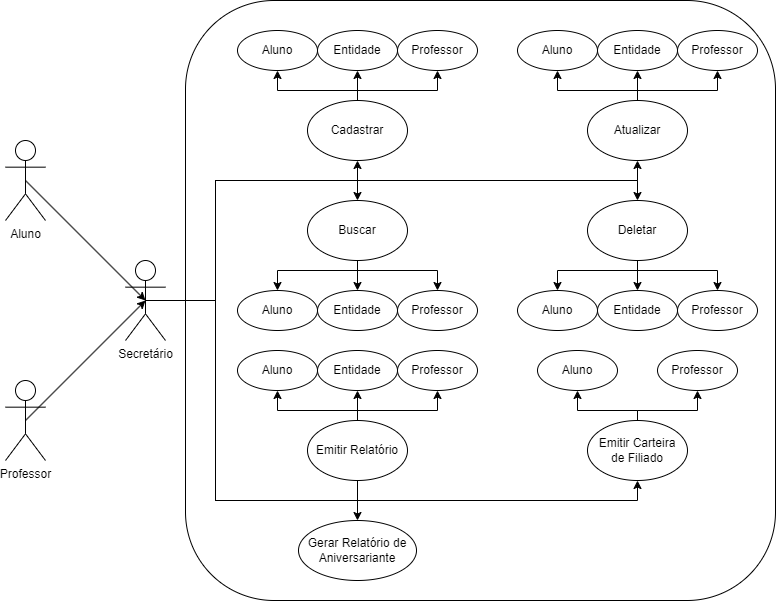

The diagram above was exported from draw.io. Its source (the exported page's mxGraphModel, read from the mxfile embedded in the PNG):
<mxGraphModel dx="1381" dy="764" grid="0" gridSize="10" guides="1" tooltips="1" connect="1" arrows="1" fold="1" page="0" pageScale="1" pageWidth="827" pageHeight="1169" math="0" shadow="0">
  <root>
    <mxCell id="0" />
    <mxCell id="1" parent="0" />
    <mxCell id="aOkKwqA5i7iNfNSnkIrr-112" style="rounded=0;orthogonalLoop=1;jettySize=auto;html=1;entryX=0.5;entryY=0.5;entryDx=0;entryDy=0;entryPerimeter=0;exitX=0.5;exitY=0.5;exitDx=0;exitDy=0;exitPerimeter=0;" edge="1" parent="1" source="aOkKwqA5i7iNfNSnkIrr-1" target="aOkKwqA5i7iNfNSnkIrr-4">
      <mxGeometry relative="1" as="geometry" />
    </mxCell>
    <mxCell id="aOkKwqA5i7iNfNSnkIrr-1" value="Aluno" style="shape=umlActor;verticalLabelPosition=bottom;verticalAlign=top;html=1;outlineConnect=0;" vertex="1" parent="1">
      <mxGeometry x="40" y="200" width="40" height="80" as="geometry" />
    </mxCell>
    <mxCell id="aOkKwqA5i7iNfNSnkIrr-113" style="edgeStyle=none;rounded=0;orthogonalLoop=1;jettySize=auto;html=1;exitX=0.5;exitY=0.5;exitDx=0;exitDy=0;exitPerimeter=0;entryX=0.5;entryY=0.5;entryDx=0;entryDy=0;entryPerimeter=0;" edge="1" parent="1" source="aOkKwqA5i7iNfNSnkIrr-2" target="aOkKwqA5i7iNfNSnkIrr-4">
      <mxGeometry relative="1" as="geometry" />
    </mxCell>
    <mxCell id="aOkKwqA5i7iNfNSnkIrr-2" value="Professor" style="shape=umlActor;verticalLabelPosition=bottom;verticalAlign=top;html=1;outlineConnect=0;" vertex="1" parent="1">
      <mxGeometry x="40" y="440" width="40" height="80" as="geometry" />
    </mxCell>
    <mxCell id="aOkKwqA5i7iNfNSnkIrr-6" value="" style="rounded=1;whiteSpace=wrap;html=1;" vertex="1" parent="1">
      <mxGeometry x="220" y="60" width="590" height="600" as="geometry" />
    </mxCell>
    <mxCell id="aOkKwqA5i7iNfNSnkIrr-89" style="edgeStyle=orthogonalEdgeStyle;rounded=0;orthogonalLoop=1;jettySize=auto;html=1;" edge="1" parent="1" source="aOkKwqA5i7iNfNSnkIrr-4" target="aOkKwqA5i7iNfNSnkIrr-78">
      <mxGeometry relative="1" as="geometry">
        <Array as="points">
          <mxPoint x="250" y="360" />
          <mxPoint x="250" y="240" />
          <mxPoint x="392" y="240" />
        </Array>
      </mxGeometry>
    </mxCell>
    <mxCell id="aOkKwqA5i7iNfNSnkIrr-48" style="edgeStyle=orthogonalEdgeStyle;rounded=0;orthogonalLoop=1;jettySize=auto;html=1;exitX=0.5;exitY=1;exitDx=0;exitDy=0;entryX=0.5;entryY=0;entryDx=0;entryDy=0;" edge="1" parent="1" source="aOkKwqA5i7iNfNSnkIrr-43" target="aOkKwqA5i7iNfNSnkIrr-44">
      <mxGeometry relative="1" as="geometry">
        <Array as="points">
          <mxPoint x="392" y="330" />
          <mxPoint x="312" y="330" />
        </Array>
      </mxGeometry>
    </mxCell>
    <mxCell id="aOkKwqA5i7iNfNSnkIrr-49" style="edgeStyle=orthogonalEdgeStyle;rounded=0;orthogonalLoop=1;jettySize=auto;html=1;exitX=0.5;exitY=1;exitDx=0;exitDy=0;entryX=0.5;entryY=0;entryDx=0;entryDy=0;" edge="1" parent="1" source="aOkKwqA5i7iNfNSnkIrr-43" target="aOkKwqA5i7iNfNSnkIrr-45">
      <mxGeometry relative="1" as="geometry" />
    </mxCell>
    <mxCell id="aOkKwqA5i7iNfNSnkIrr-50" style="edgeStyle=orthogonalEdgeStyle;rounded=0;orthogonalLoop=1;jettySize=auto;html=1;exitX=0.5;exitY=1;exitDx=0;exitDy=0;entryX=0.5;entryY=0;entryDx=0;entryDy=0;" edge="1" parent="1" source="aOkKwqA5i7iNfNSnkIrr-43" target="aOkKwqA5i7iNfNSnkIrr-46">
      <mxGeometry relative="1" as="geometry">
        <Array as="points">
          <mxPoint x="392" y="330" />
          <mxPoint x="472" y="330" />
        </Array>
      </mxGeometry>
    </mxCell>
    <mxCell id="aOkKwqA5i7iNfNSnkIrr-43" value="Buscar" style="ellipse;whiteSpace=wrap;html=1;" vertex="1" parent="1">
      <mxGeometry x="342" y="260" width="100" height="60" as="geometry" />
    </mxCell>
    <mxCell id="aOkKwqA5i7iNfNSnkIrr-44" value="Aluno" style="ellipse;whiteSpace=wrap;html=1;" vertex="1" parent="1">
      <mxGeometry x="272" y="350" width="80" height="40" as="geometry" />
    </mxCell>
    <mxCell id="aOkKwqA5i7iNfNSnkIrr-45" value="Entidade" style="ellipse;whiteSpace=wrap;html=1;" vertex="1" parent="1">
      <mxGeometry x="352" y="350" width="80" height="40" as="geometry" />
    </mxCell>
    <mxCell id="aOkKwqA5i7iNfNSnkIrr-46" value="Professor" style="ellipse;whiteSpace=wrap;html=1;" vertex="1" parent="1">
      <mxGeometry x="432" y="350" width="80" height="40" as="geometry" />
    </mxCell>
    <mxCell id="aOkKwqA5i7iNfNSnkIrr-51" style="edgeStyle=orthogonalEdgeStyle;rounded=0;orthogonalLoop=1;jettySize=auto;html=1;exitX=0.5;exitY=1;exitDx=0;exitDy=0;entryX=0.5;entryY=0;entryDx=0;entryDy=0;" edge="1" parent="1" source="aOkKwqA5i7iNfNSnkIrr-54" target="aOkKwqA5i7iNfNSnkIrr-55">
      <mxGeometry relative="1" as="geometry">
        <Array as="points">
          <mxPoint x="672" y="330" />
          <mxPoint x="592" y="330" />
        </Array>
      </mxGeometry>
    </mxCell>
    <mxCell id="aOkKwqA5i7iNfNSnkIrr-52" style="edgeStyle=orthogonalEdgeStyle;rounded=0;orthogonalLoop=1;jettySize=auto;html=1;exitX=0.5;exitY=1;exitDx=0;exitDy=0;entryX=0.5;entryY=0;entryDx=0;entryDy=0;" edge="1" parent="1" source="aOkKwqA5i7iNfNSnkIrr-54" target="aOkKwqA5i7iNfNSnkIrr-56">
      <mxGeometry relative="1" as="geometry" />
    </mxCell>
    <mxCell id="aOkKwqA5i7iNfNSnkIrr-53" style="edgeStyle=orthogonalEdgeStyle;rounded=0;orthogonalLoop=1;jettySize=auto;html=1;exitX=0.5;exitY=1;exitDx=0;exitDy=0;entryX=0.5;entryY=0;entryDx=0;entryDy=0;" edge="1" parent="1" source="aOkKwqA5i7iNfNSnkIrr-54" target="aOkKwqA5i7iNfNSnkIrr-57">
      <mxGeometry relative="1" as="geometry">
        <Array as="points">
          <mxPoint x="672" y="330" />
          <mxPoint x="752" y="330" />
        </Array>
      </mxGeometry>
    </mxCell>
    <mxCell id="aOkKwqA5i7iNfNSnkIrr-54" value="Deletar" style="ellipse;whiteSpace=wrap;html=1;" vertex="1" parent="1">
      <mxGeometry x="622" y="260" width="100" height="60" as="geometry" />
    </mxCell>
    <mxCell id="aOkKwqA5i7iNfNSnkIrr-55" value="Aluno" style="ellipse;whiteSpace=wrap;html=1;" vertex="1" parent="1">
      <mxGeometry x="552" y="350" width="80" height="40" as="geometry" />
    </mxCell>
    <mxCell id="aOkKwqA5i7iNfNSnkIrr-56" value="Entidade" style="ellipse;whiteSpace=wrap;html=1;" vertex="1" parent="1">
      <mxGeometry x="632" y="350" width="80" height="40" as="geometry" />
    </mxCell>
    <mxCell id="aOkKwqA5i7iNfNSnkIrr-57" value="Professor" style="ellipse;whiteSpace=wrap;html=1;" vertex="1" parent="1">
      <mxGeometry x="712" y="350" width="80" height="40" as="geometry" />
    </mxCell>
    <mxCell id="aOkKwqA5i7iNfNSnkIrr-75" style="edgeStyle=orthogonalEdgeStyle;rounded=0;orthogonalLoop=1;jettySize=auto;html=1;exitX=0.5;exitY=0;exitDx=0;exitDy=0;entryX=0.5;entryY=1;entryDx=0;entryDy=0;" edge="1" parent="1" source="aOkKwqA5i7iNfNSnkIrr-78" target="aOkKwqA5i7iNfNSnkIrr-80">
      <mxGeometry relative="1" as="geometry" />
    </mxCell>
    <mxCell id="aOkKwqA5i7iNfNSnkIrr-76" style="edgeStyle=orthogonalEdgeStyle;rounded=0;orthogonalLoop=1;jettySize=auto;html=1;exitX=0.5;exitY=0;exitDx=0;exitDy=0;entryX=0.5;entryY=1;entryDx=0;entryDy=0;" edge="1" parent="1" source="aOkKwqA5i7iNfNSnkIrr-78" target="aOkKwqA5i7iNfNSnkIrr-81">
      <mxGeometry relative="1" as="geometry">
        <Array as="points">
          <mxPoint x="392" y="150" />
          <mxPoint x="472" y="150" />
        </Array>
      </mxGeometry>
    </mxCell>
    <mxCell id="aOkKwqA5i7iNfNSnkIrr-77" style="edgeStyle=orthogonalEdgeStyle;rounded=0;orthogonalLoop=1;jettySize=auto;html=1;exitX=0.5;exitY=0;exitDx=0;exitDy=0;entryX=0.5;entryY=1;entryDx=0;entryDy=0;" edge="1" parent="1" source="aOkKwqA5i7iNfNSnkIrr-78" target="aOkKwqA5i7iNfNSnkIrr-79">
      <mxGeometry relative="1" as="geometry">
        <Array as="points">
          <mxPoint x="392" y="150" />
          <mxPoint x="312" y="150" />
        </Array>
      </mxGeometry>
    </mxCell>
    <mxCell id="aOkKwqA5i7iNfNSnkIrr-78" value="Cadastrar" style="ellipse;whiteSpace=wrap;html=1;" vertex="1" parent="1">
      <mxGeometry x="342" y="160" width="100" height="60" as="geometry" />
    </mxCell>
    <mxCell id="aOkKwqA5i7iNfNSnkIrr-79" value="Aluno" style="ellipse;whiteSpace=wrap;html=1;" vertex="1" parent="1">
      <mxGeometry x="272" y="90" width="80" height="40" as="geometry" />
    </mxCell>
    <mxCell id="aOkKwqA5i7iNfNSnkIrr-80" value="Entidade" style="ellipse;whiteSpace=wrap;html=1;" vertex="1" parent="1">
      <mxGeometry x="352" y="90" width="80" height="40" as="geometry" />
    </mxCell>
    <mxCell id="aOkKwqA5i7iNfNSnkIrr-81" value="Professor" style="ellipse;whiteSpace=wrap;html=1;" vertex="1" parent="1">
      <mxGeometry x="432" y="90" width="80" height="40" as="geometry" />
    </mxCell>
    <mxCell id="aOkKwqA5i7iNfNSnkIrr-82" style="edgeStyle=orthogonalEdgeStyle;rounded=0;orthogonalLoop=1;jettySize=auto;html=1;exitX=0.5;exitY=0;exitDx=0;exitDy=0;entryX=0.5;entryY=1;entryDx=0;entryDy=0;" edge="1" parent="1" source="aOkKwqA5i7iNfNSnkIrr-85" target="aOkKwqA5i7iNfNSnkIrr-87">
      <mxGeometry relative="1" as="geometry" />
    </mxCell>
    <mxCell id="aOkKwqA5i7iNfNSnkIrr-83" style="edgeStyle=orthogonalEdgeStyle;rounded=0;orthogonalLoop=1;jettySize=auto;html=1;exitX=0.5;exitY=0;exitDx=0;exitDy=0;entryX=0.5;entryY=1;entryDx=0;entryDy=0;" edge="1" parent="1" source="aOkKwqA5i7iNfNSnkIrr-85" target="aOkKwqA5i7iNfNSnkIrr-88">
      <mxGeometry relative="1" as="geometry">
        <Array as="points">
          <mxPoint x="672" y="150" />
          <mxPoint x="752" y="150" />
        </Array>
      </mxGeometry>
    </mxCell>
    <mxCell id="aOkKwqA5i7iNfNSnkIrr-84" style="edgeStyle=orthogonalEdgeStyle;rounded=0;orthogonalLoop=1;jettySize=auto;html=1;exitX=0.5;exitY=0;exitDx=0;exitDy=0;entryX=0.5;entryY=1;entryDx=0;entryDy=0;" edge="1" parent="1" source="aOkKwqA5i7iNfNSnkIrr-85" target="aOkKwqA5i7iNfNSnkIrr-86">
      <mxGeometry relative="1" as="geometry">
        <Array as="points">
          <mxPoint x="672" y="150" />
          <mxPoint x="592" y="150" />
        </Array>
      </mxGeometry>
    </mxCell>
    <mxCell id="aOkKwqA5i7iNfNSnkIrr-85" value="Atualizar" style="ellipse;whiteSpace=wrap;html=1;" vertex="1" parent="1">
      <mxGeometry x="622" y="160" width="100" height="60" as="geometry" />
    </mxCell>
    <mxCell id="aOkKwqA5i7iNfNSnkIrr-86" value="Aluno" style="ellipse;whiteSpace=wrap;html=1;" vertex="1" parent="1">
      <mxGeometry x="552" y="90" width="80" height="40" as="geometry" />
    </mxCell>
    <mxCell id="aOkKwqA5i7iNfNSnkIrr-87" value="Entidade" style="ellipse;whiteSpace=wrap;html=1;" vertex="1" parent="1">
      <mxGeometry x="632" y="90" width="80" height="40" as="geometry" />
    </mxCell>
    <mxCell id="aOkKwqA5i7iNfNSnkIrr-88" value="Professor" style="ellipse;whiteSpace=wrap;html=1;" vertex="1" parent="1">
      <mxGeometry x="712" y="90" width="80" height="40" as="geometry" />
    </mxCell>
    <mxCell id="aOkKwqA5i7iNfNSnkIrr-90" style="edgeStyle=orthogonalEdgeStyle;rounded=0;orthogonalLoop=1;jettySize=auto;html=1;entryX=0.5;entryY=0;entryDx=0;entryDy=0;" edge="1" parent="1" target="aOkKwqA5i7iNfNSnkIrr-43">
      <mxGeometry relative="1" as="geometry">
        <mxPoint x="200" y="360" as="sourcePoint" />
        <Array as="points">
          <mxPoint x="180" y="360" />
          <mxPoint x="250" y="360" />
          <mxPoint x="250" y="240" />
          <mxPoint x="392" y="240" />
        </Array>
      </mxGeometry>
    </mxCell>
    <mxCell id="aOkKwqA5i7iNfNSnkIrr-91" style="edgeStyle=orthogonalEdgeStyle;rounded=0;orthogonalLoop=1;jettySize=auto;html=1;" edge="1" parent="1" source="aOkKwqA5i7iNfNSnkIrr-4" target="aOkKwqA5i7iNfNSnkIrr-85">
      <mxGeometry relative="1" as="geometry">
        <Array as="points">
          <mxPoint x="250" y="360" />
          <mxPoint x="250" y="240" />
          <mxPoint x="672" y="240" />
        </Array>
      </mxGeometry>
    </mxCell>
    <mxCell id="aOkKwqA5i7iNfNSnkIrr-92" style="edgeStyle=orthogonalEdgeStyle;rounded=0;orthogonalLoop=1;jettySize=auto;html=1;entryX=0.5;entryY=0;entryDx=0;entryDy=0;exitX=0.5;exitY=1;exitDx=0;exitDy=0;" edge="1" parent="1" source="aOkKwqA5i7iNfNSnkIrr-96" target="aOkKwqA5i7iNfNSnkIrr-54">
      <mxGeometry relative="1" as="geometry">
        <Array as="points">
          <mxPoint x="392" y="560" />
          <mxPoint x="250" y="560" />
          <mxPoint x="250" y="240" />
          <mxPoint x="672" y="240" />
        </Array>
      </mxGeometry>
    </mxCell>
    <mxCell id="aOkKwqA5i7iNfNSnkIrr-110" style="edgeStyle=orthogonalEdgeStyle;rounded=0;orthogonalLoop=1;jettySize=auto;html=1;entryX=0.5;entryY=1;entryDx=0;entryDy=0;" edge="1" parent="1" source="aOkKwqA5i7iNfNSnkIrr-4" target="aOkKwqA5i7iNfNSnkIrr-103">
      <mxGeometry relative="1" as="geometry">
        <Array as="points">
          <mxPoint x="250" y="360" />
          <mxPoint x="250" y="560" />
          <mxPoint x="672" y="560" />
        </Array>
      </mxGeometry>
    </mxCell>
    <mxCell id="aOkKwqA5i7iNfNSnkIrr-111" style="edgeStyle=orthogonalEdgeStyle;rounded=0;orthogonalLoop=1;jettySize=auto;html=1;" edge="1" parent="1" source="aOkKwqA5i7iNfNSnkIrr-4" target="aOkKwqA5i7iNfNSnkIrr-109">
      <mxGeometry relative="1" as="geometry">
        <Array as="points">
          <mxPoint x="250" y="360" />
          <mxPoint x="250" y="560" />
          <mxPoint x="392" y="560" />
        </Array>
      </mxGeometry>
    </mxCell>
    <mxCell id="aOkKwqA5i7iNfNSnkIrr-4" value="Secretário" style="shape=umlActor;verticalLabelPosition=bottom;verticalAlign=top;html=1;outlineConnect=0;" vertex="1" parent="1">
      <mxGeometry x="160" y="320" width="40" height="80" as="geometry" />
    </mxCell>
    <mxCell id="aOkKwqA5i7iNfNSnkIrr-93" style="edgeStyle=orthogonalEdgeStyle;rounded=0;orthogonalLoop=1;jettySize=auto;html=1;exitX=0.5;exitY=0;exitDx=0;exitDy=0;entryX=0.5;entryY=1;entryDx=0;entryDy=0;" edge="1" parent="1" source="aOkKwqA5i7iNfNSnkIrr-96" target="aOkKwqA5i7iNfNSnkIrr-98">
      <mxGeometry relative="1" as="geometry" />
    </mxCell>
    <mxCell id="aOkKwqA5i7iNfNSnkIrr-94" style="edgeStyle=orthogonalEdgeStyle;rounded=0;orthogonalLoop=1;jettySize=auto;html=1;exitX=0.5;exitY=0;exitDx=0;exitDy=0;entryX=0.5;entryY=1;entryDx=0;entryDy=0;" edge="1" parent="1" source="aOkKwqA5i7iNfNSnkIrr-96" target="aOkKwqA5i7iNfNSnkIrr-99">
      <mxGeometry relative="1" as="geometry">
        <Array as="points">
          <mxPoint x="392" y="470" />
          <mxPoint x="472" y="470" />
        </Array>
      </mxGeometry>
    </mxCell>
    <mxCell id="aOkKwqA5i7iNfNSnkIrr-95" style="edgeStyle=orthogonalEdgeStyle;rounded=0;orthogonalLoop=1;jettySize=auto;html=1;exitX=0.5;exitY=0;exitDx=0;exitDy=0;entryX=0.5;entryY=1;entryDx=0;entryDy=0;" edge="1" parent="1" source="aOkKwqA5i7iNfNSnkIrr-96" target="aOkKwqA5i7iNfNSnkIrr-97">
      <mxGeometry relative="1" as="geometry">
        <Array as="points">
          <mxPoint x="392" y="470" />
          <mxPoint x="312" y="470" />
        </Array>
      </mxGeometry>
    </mxCell>
    <mxCell id="aOkKwqA5i7iNfNSnkIrr-96" value="Emitir Relatório" style="ellipse;whiteSpace=wrap;html=1;" vertex="1" parent="1">
      <mxGeometry x="342" y="480" width="100" height="60" as="geometry" />
    </mxCell>
    <mxCell id="aOkKwqA5i7iNfNSnkIrr-97" value="Aluno" style="ellipse;whiteSpace=wrap;html=1;" vertex="1" parent="1">
      <mxGeometry x="272" y="410" width="80" height="40" as="geometry" />
    </mxCell>
    <mxCell id="aOkKwqA5i7iNfNSnkIrr-98" value="Entidade" style="ellipse;whiteSpace=wrap;html=1;" vertex="1" parent="1">
      <mxGeometry x="352" y="410" width="80" height="40" as="geometry" />
    </mxCell>
    <mxCell id="aOkKwqA5i7iNfNSnkIrr-99" value="Professor" style="ellipse;whiteSpace=wrap;html=1;" vertex="1" parent="1">
      <mxGeometry x="432" y="410" width="80" height="40" as="geometry" />
    </mxCell>
    <mxCell id="aOkKwqA5i7iNfNSnkIrr-107" style="edgeStyle=orthogonalEdgeStyle;rounded=0;orthogonalLoop=1;jettySize=auto;html=1;exitX=0.5;exitY=0;exitDx=0;exitDy=0;entryX=0.5;entryY=1;entryDx=0;entryDy=0;" edge="1" parent="1" source="aOkKwqA5i7iNfNSnkIrr-103" target="aOkKwqA5i7iNfNSnkIrr-104">
      <mxGeometry relative="1" as="geometry">
        <Array as="points">
          <mxPoint x="672" y="470" />
          <mxPoint x="612" y="470" />
        </Array>
      </mxGeometry>
    </mxCell>
    <mxCell id="aOkKwqA5i7iNfNSnkIrr-108" style="edgeStyle=orthogonalEdgeStyle;rounded=0;orthogonalLoop=1;jettySize=auto;html=1;exitX=0.5;exitY=0;exitDx=0;exitDy=0;entryX=0.5;entryY=1;entryDx=0;entryDy=0;" edge="1" parent="1" source="aOkKwqA5i7iNfNSnkIrr-103" target="aOkKwqA5i7iNfNSnkIrr-106">
      <mxGeometry relative="1" as="geometry">
        <Array as="points">
          <mxPoint x="672" y="470" />
          <mxPoint x="732" y="470" />
        </Array>
      </mxGeometry>
    </mxCell>
    <mxCell id="aOkKwqA5i7iNfNSnkIrr-103" value="Emitir Carteira &lt;br&gt;de Filiado" style="ellipse;whiteSpace=wrap;html=1;" vertex="1" parent="1">
      <mxGeometry x="622" y="480" width="100" height="60" as="geometry" />
    </mxCell>
    <mxCell id="aOkKwqA5i7iNfNSnkIrr-104" value="Aluno" style="ellipse;whiteSpace=wrap;html=1;" vertex="1" parent="1">
      <mxGeometry x="572" y="410" width="80" height="40" as="geometry" />
    </mxCell>
    <mxCell id="aOkKwqA5i7iNfNSnkIrr-106" value="Professor" style="ellipse;whiteSpace=wrap;html=1;" vertex="1" parent="1">
      <mxGeometry x="692" y="410" width="80" height="40" as="geometry" />
    </mxCell>
    <mxCell id="aOkKwqA5i7iNfNSnkIrr-109" value="Gerar Relatório de Aniversariante" style="ellipse;whiteSpace=wrap;html=1;" vertex="1" parent="1">
      <mxGeometry x="333" y="580" width="118" height="60" as="geometry" />
    </mxCell>
  </root>
</mxGraphModel>